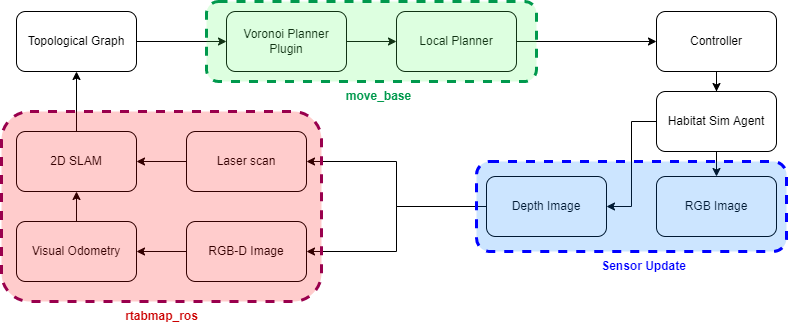

The diagram above was exported from draw.io. Its source (the exported page's mxGraphModel, read from the mxfile embedded in the PNG):
<mxGraphModel dx="1422" dy="737" grid="1" gridSize="10" guides="1" tooltips="1" connect="1" arrows="1" fold="1" page="1" pageScale="1" pageWidth="850" pageHeight="1100" math="0" shadow="0">
  <root>
    <mxCell id="0" />
    <mxCell id="1" parent="0" />
    <mxCell id="y25RB9xE_ZJ3MMpJV4Xz-4" style="edgeStyle=orthogonalEdgeStyle;rounded=0;orthogonalLoop=1;jettySize=auto;html=1;" edge="1" parent="1" source="R7mGpgnKvk6wZVm8xlna-5" target="R7mGpgnKvk6wZVm8xlna-6">
      <mxGeometry relative="1" as="geometry" />
    </mxCell>
    <mxCell id="R7mGpgnKvk6wZVm8xlna-5" value="Topological Graph" style="rounded=1;whiteSpace=wrap;html=1;" parent="1" vertex="1">
      <mxGeometry x="40" y="200" width="120" height="60" as="geometry" />
    </mxCell>
    <mxCell id="R7mGpgnKvk6wZVm8xlna-14" style="edgeStyle=orthogonalEdgeStyle;rounded=0;orthogonalLoop=1;jettySize=auto;html=1;entryX=0;entryY=0.5;entryDx=0;entryDy=0;" parent="1" source="R7mGpgnKvk6wZVm8xlna-6" target="R7mGpgnKvk6wZVm8xlna-7" edge="1">
      <mxGeometry relative="1" as="geometry" />
    </mxCell>
    <mxCell id="R7mGpgnKvk6wZVm8xlna-6" value="Voronoi Planner Plugin" style="rounded=1;whiteSpace=wrap;html=1;" parent="1" vertex="1">
      <mxGeometry x="250" y="200" width="120" height="60" as="geometry" />
    </mxCell>
    <mxCell id="y25RB9xE_ZJ3MMpJV4Xz-22" style="edgeStyle=orthogonalEdgeStyle;rounded=0;orthogonalLoop=1;jettySize=auto;html=1;fontColor=#00994D;" edge="1" parent="1" source="R7mGpgnKvk6wZVm8xlna-7" target="R7mGpgnKvk6wZVm8xlna-9">
      <mxGeometry relative="1" as="geometry" />
    </mxCell>
    <mxCell id="R7mGpgnKvk6wZVm8xlna-7" value="Local Planner" style="rounded=1;whiteSpace=wrap;html=1;" parent="1" vertex="1">
      <mxGeometry x="420" y="200" width="120" height="60" as="geometry" />
    </mxCell>
    <mxCell id="y25RB9xE_ZJ3MMpJV4Xz-23" style="edgeStyle=orthogonalEdgeStyle;rounded=0;orthogonalLoop=1;jettySize=auto;html=1;fontColor=#00994D;" edge="1" parent="1" source="R7mGpgnKvk6wZVm8xlna-8" target="R7mGpgnKvk6wZVm8xlna-17">
      <mxGeometry relative="1" as="geometry" />
    </mxCell>
    <mxCell id="y25RB9xE_ZJ3MMpJV4Xz-24" style="edgeStyle=orthogonalEdgeStyle;rounded=0;orthogonalLoop=1;jettySize=auto;html=1;entryX=1;entryY=0.5;entryDx=0;entryDy=0;fontColor=#00994D;" edge="1" parent="1" source="R7mGpgnKvk6wZVm8xlna-8" target="R7mGpgnKvk6wZVm8xlna-18">
      <mxGeometry relative="1" as="geometry" />
    </mxCell>
    <mxCell id="R7mGpgnKvk6wZVm8xlna-8" value="Habitat Sim Agent" style="rounded=1;whiteSpace=wrap;html=1;" parent="1" vertex="1">
      <mxGeometry x="680" y="280" width="120" height="60" as="geometry" />
    </mxCell>
    <mxCell id="R7mGpgnKvk6wZVm8xlna-16" style="edgeStyle=orthogonalEdgeStyle;rounded=0;orthogonalLoop=1;jettySize=auto;html=1;" parent="1" source="R7mGpgnKvk6wZVm8xlna-9" target="R7mGpgnKvk6wZVm8xlna-8" edge="1">
      <mxGeometry relative="1" as="geometry" />
    </mxCell>
    <mxCell id="R7mGpgnKvk6wZVm8xlna-9" value="Controller" style="rounded=1;whiteSpace=wrap;html=1;" parent="1" vertex="1">
      <mxGeometry x="680" y="200" width="120" height="60" as="geometry" />
    </mxCell>
    <mxCell id="R7mGpgnKvk6wZVm8xlna-17" value="RGB Image" style="rounded=1;whiteSpace=wrap;html=1;" parent="1" vertex="1">
      <mxGeometry x="680" y="365" width="120" height="60" as="geometry" />
    </mxCell>
    <mxCell id="y25RB9xE_ZJ3MMpJV4Xz-8" style="edgeStyle=orthogonalEdgeStyle;rounded=0;orthogonalLoop=1;jettySize=auto;html=1;entryX=1;entryY=0.5;entryDx=0;entryDy=0;" edge="1" parent="1" source="R7mGpgnKvk6wZVm8xlna-18" target="R7mGpgnKvk6wZVm8xlna-27">
      <mxGeometry relative="1" as="geometry" />
    </mxCell>
    <mxCell id="y25RB9xE_ZJ3MMpJV4Xz-10" style="edgeStyle=orthogonalEdgeStyle;rounded=0;orthogonalLoop=1;jettySize=auto;html=1;entryX=1;entryY=0.5;entryDx=0;entryDy=0;" edge="1" parent="1" source="R7mGpgnKvk6wZVm8xlna-18" target="R7mGpgnKvk6wZVm8xlna-30">
      <mxGeometry relative="1" as="geometry" />
    </mxCell>
    <mxCell id="R7mGpgnKvk6wZVm8xlna-18" value="Depth Image" style="rounded=1;whiteSpace=wrap;html=1;" parent="1" vertex="1">
      <mxGeometry x="510" y="365" width="120" height="60" as="geometry" />
    </mxCell>
    <mxCell id="R7mGpgnKvk6wZVm8xlna-24" value="" style="rounded=1;whiteSpace=wrap;html=1;dashed=1;fillColor=#54FF65;strokeColor=#00994D;strokeWidth=3;fontStyle=0;glass=0;perimeterSpacing=0;fillOpacity=20;strokeOpacity=100;" parent="1" vertex="1">
      <mxGeometry x="230" y="190" width="330" height="80" as="geometry" />
    </mxCell>
    <mxCell id="R7mGpgnKvk6wZVm8xlna-37" style="edgeStyle=orthogonalEdgeStyle;rounded=0;orthogonalLoop=1;jettySize=auto;html=1;entryX=0.5;entryY=1;entryDx=0;entryDy=0;" parent="1" source="R7mGpgnKvk6wZVm8xlna-26" target="R7mGpgnKvk6wZVm8xlna-5" edge="1">
      <mxGeometry relative="1" as="geometry" />
    </mxCell>
    <mxCell id="R7mGpgnKvk6wZVm8xlna-26" value="2D SLAM" style="rounded=1;whiteSpace=wrap;html=1;" parent="1" vertex="1">
      <mxGeometry x="40" y="320" width="120" height="60" as="geometry" />
    </mxCell>
    <mxCell id="R7mGpgnKvk6wZVm8xlna-34" style="edgeStyle=orthogonalEdgeStyle;rounded=0;orthogonalLoop=1;jettySize=auto;html=1;entryX=1;entryY=0.5;entryDx=0;entryDy=0;" parent="1" source="R7mGpgnKvk6wZVm8xlna-27" target="R7mGpgnKvk6wZVm8xlna-26" edge="1">
      <mxGeometry relative="1" as="geometry" />
    </mxCell>
    <mxCell id="R7mGpgnKvk6wZVm8xlna-27" value="Laser scan" style="rounded=1;whiteSpace=wrap;html=1;" parent="1" vertex="1">
      <mxGeometry x="210" y="320" width="120" height="60" as="geometry" />
    </mxCell>
    <mxCell id="R7mGpgnKvk6wZVm8xlna-36" style="edgeStyle=orthogonalEdgeStyle;rounded=0;orthogonalLoop=1;jettySize=auto;html=1;entryX=0.5;entryY=1;entryDx=0;entryDy=0;" parent="1" source="R7mGpgnKvk6wZVm8xlna-29" target="R7mGpgnKvk6wZVm8xlna-26" edge="1">
      <mxGeometry relative="1" as="geometry" />
    </mxCell>
    <mxCell id="R7mGpgnKvk6wZVm8xlna-29" value="Visual Odometry" style="rounded=1;whiteSpace=wrap;html=1;" parent="1" vertex="1">
      <mxGeometry x="40" y="410" width="120" height="60" as="geometry" />
    </mxCell>
    <mxCell id="R7mGpgnKvk6wZVm8xlna-33" style="edgeStyle=orthogonalEdgeStyle;rounded=0;orthogonalLoop=1;jettySize=auto;html=1;entryX=1;entryY=0.5;entryDx=0;entryDy=0;" parent="1" source="R7mGpgnKvk6wZVm8xlna-30" target="R7mGpgnKvk6wZVm8xlna-29" edge="1">
      <mxGeometry relative="1" as="geometry" />
    </mxCell>
    <mxCell id="R7mGpgnKvk6wZVm8xlna-30" value="RGB-D Image" style="rounded=1;whiteSpace=wrap;html=1;" parent="1" vertex="1">
      <mxGeometry x="210" y="410" width="120" height="60" as="geometry" />
    </mxCell>
    <mxCell id="R7mGpgnKvk6wZVm8xlna-38" value="" style="rounded=1;whiteSpace=wrap;html=1;dashed=1;fillColor=#FF0000;strokeColor=#99004D;fontColor=#ffffff;strokeWidth=3;fillOpacity=20;gradientColor=none;" parent="1" vertex="1">
      <mxGeometry x="25" y="300" width="320" height="190" as="geometry" />
    </mxCell>
    <mxCell id="R7mGpgnKvk6wZVm8xlna-40" value="Sensor Update" style="text;html=1;strokeColor=none;fillColor=none;align=center;verticalAlign=middle;whiteSpace=wrap;rounded=0;dashed=1;fontStyle=1;fontColor=#0000FF;" parent="1" vertex="1">
      <mxGeometry x="610" y="440" width="115" height="30" as="geometry" />
    </mxCell>
    <mxCell id="R7mGpgnKvk6wZVm8xlna-41" value="rtabmap_ros" style="text;html=1;strokeColor=none;fillColor=none;align=center;verticalAlign=middle;whiteSpace=wrap;rounded=0;dashed=1;fontStyle=1;fontColor=#CC0000;" parent="1" vertex="1">
      <mxGeometry x="127.5" y="490" width="115" height="30" as="geometry" />
    </mxCell>
    <mxCell id="R7mGpgnKvk6wZVm8xlna-43" value="move_base" style="text;html=1;strokeColor=none;fillColor=none;align=center;verticalAlign=middle;whiteSpace=wrap;rounded=0;dashed=1;fontStyle=1;fontColor=#00994D;" parent="1" vertex="1">
      <mxGeometry x="345" y="270" width="115" height="30" as="geometry" />
    </mxCell>
    <mxCell id="R7mGpgnKvk6wZVm8xlna-23" value="" style="rounded=1;whiteSpace=wrap;html=1;dashed=1;fillColor=#007FFF;strokeColor=#0000FF;strokeWidth=3;fillOpacity=20;" parent="1" vertex="1">
      <mxGeometry x="500" y="350" width="310" height="90" as="geometry" />
    </mxCell>
  </root>
</mxGraphModel>